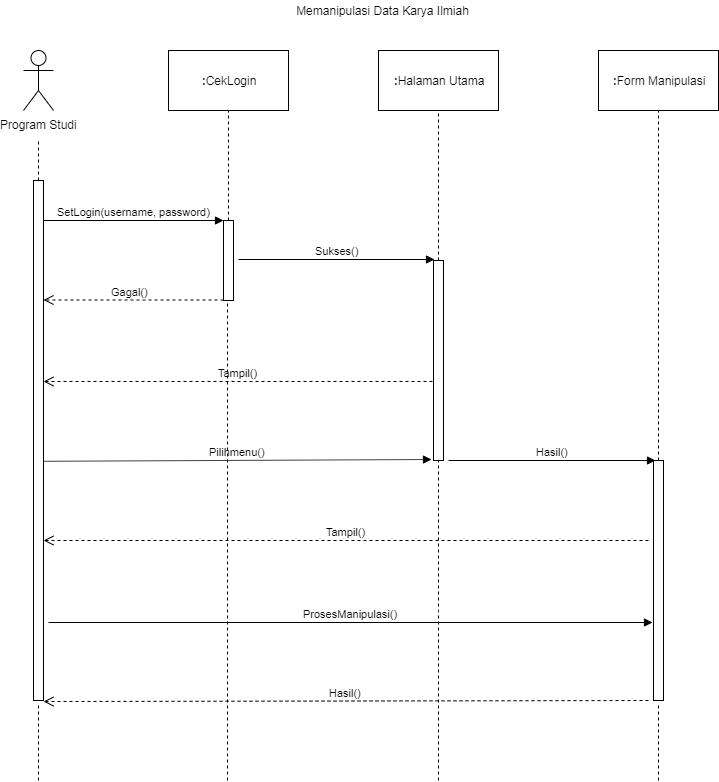

The diagram above was exported from draw.io. Its source (the exported page's mxGraphModel, read from the mxfile embedded in the PNG):
<mxGraphModel dx="1408" dy="748" grid="1" gridSize="10" guides="1" tooltips="1" connect="1" arrows="1" fold="1" page="1" pageScale="1" pageWidth="850" pageHeight="1100" math="0" shadow="0">
  <root>
    <mxCell id="0" />
    <mxCell id="1" parent="0" />
    <mxCell id="EBDLhi2jd2ONhYQCHEA2-1" value="" style="endArrow=none;dashed=1;html=1;" parent="1" source="EBDLhi2jd2ONhYQCHEA2-3" edge="1">
      <mxGeometry width="50" height="50" relative="1" as="geometry">
        <mxPoint x="80" y="280" as="sourcePoint" />
        <mxPoint x="80" y="160" as="targetPoint" />
      </mxGeometry>
    </mxCell>
    <mxCell id="EBDLhi2jd2ONhYQCHEA2-3" value="" style="html=1;points=[];perimeter=orthogonalPerimeter;" parent="1" vertex="1">
      <mxGeometry x="75" y="200" width="10" height="520" as="geometry" />
    </mxCell>
    <mxCell id="EBDLhi2jd2ONhYQCHEA2-4" value="Program Studi" style="shape=umlActor;verticalLabelPosition=bottom;labelBackgroundColor=#ffffff;verticalAlign=top;html=1;" parent="1" vertex="1">
      <mxGeometry x="65" y="70" width="30" height="60" as="geometry" />
    </mxCell>
    <mxCell id="EBDLhi2jd2ONhYQCHEA2-5" value="&lt;b&gt;:&lt;/b&gt;CekLogin" style="rounded=0;whiteSpace=wrap;html=1;" parent="1" vertex="1">
      <mxGeometry x="210" y="70" width="120" height="60" as="geometry" />
    </mxCell>
    <mxCell id="EBDLhi2jd2ONhYQCHEA2-6" value="&lt;b&gt;:&lt;/b&gt;Halaman Utama" style="rounded=0;whiteSpace=wrap;html=1;" parent="1" vertex="1">
      <mxGeometry x="420" y="70" width="120" height="60" as="geometry" />
    </mxCell>
    <mxCell id="EBDLhi2jd2ONhYQCHEA2-8" value="&lt;b&gt;:&lt;/b&gt;Form Manipulasi" style="rounded=0;whiteSpace=wrap;html=1;" parent="1" vertex="1">
      <mxGeometry x="640" y="70" width="120" height="60" as="geometry" />
    </mxCell>
    <mxCell id="EBDLhi2jd2ONhYQCHEA2-10" value="" style="endArrow=none;dashed=1;html=1;entryX=0.5;entryY=1;entryDx=0;entryDy=0;" parent="1" source="EBDLhi2jd2ONhYQCHEA2-13" target="EBDLhi2jd2ONhYQCHEA2-5" edge="1">
      <mxGeometry width="50" height="50" relative="1" as="geometry">
        <mxPoint x="270" y="280" as="sourcePoint" />
        <mxPoint x="290" y="160" as="targetPoint" />
      </mxGeometry>
    </mxCell>
    <mxCell id="EBDLhi2jd2ONhYQCHEA2-11" value="" style="endArrow=none;dashed=1;html=1;entryX=0.5;entryY=1;entryDx=0;entryDy=0;" parent="1" source="EBDLhi2jd2ONhYQCHEA2-14" target="EBDLhi2jd2ONhYQCHEA2-6" edge="1">
      <mxGeometry width="50" height="50" relative="1" as="geometry">
        <mxPoint x="480" y="320" as="sourcePoint" />
        <mxPoint x="520" y="160" as="targetPoint" />
      </mxGeometry>
    </mxCell>
    <mxCell id="EBDLhi2jd2ONhYQCHEA2-12" value="" style="endArrow=none;dashed=1;html=1;entryX=0.5;entryY=1;entryDx=0;entryDy=0;" parent="1" source="EBDLhi2jd2ONhYQCHEA2-15" target="EBDLhi2jd2ONhYQCHEA2-8" edge="1">
      <mxGeometry width="50" height="50" relative="1" as="geometry">
        <mxPoint x="700" y="360" as="sourcePoint" />
        <mxPoint x="720" y="140" as="targetPoint" />
      </mxGeometry>
    </mxCell>
    <mxCell id="EBDLhi2jd2ONhYQCHEA2-15" value="" style="html=1;points=[];perimeter=orthogonalPerimeter;" parent="1" vertex="1">
      <mxGeometry x="695" y="480" width="10" height="240" as="geometry" />
    </mxCell>
    <mxCell id="EBDLhi2jd2ONhYQCHEA2-21" value="Gagal()" style="html=1;verticalAlign=bottom;endArrow=open;dashed=1;endSize=8;" parent="1" target="EBDLhi2jd2ONhYQCHEA2-3" edge="1">
      <mxGeometry x="0.0405" relative="1" as="geometry">
        <mxPoint x="265" y="319.5" as="sourcePoint" />
        <mxPoint x="92" y="319.5" as="targetPoint" />
        <mxPoint as="offset" />
      </mxGeometry>
    </mxCell>
    <mxCell id="EBDLhi2jd2ONhYQCHEA2-22" value="Tampil()" style="html=1;verticalAlign=bottom;endArrow=open;dashed=1;endSize=8;exitX=-0.1;exitY=0.605;exitDx=0;exitDy=0;exitPerimeter=0;" parent="1" source="EBDLhi2jd2ONhYQCHEA2-14" target="EBDLhi2jd2ONhYQCHEA2-3" edge="1">
      <mxGeometry relative="1" as="geometry">
        <mxPoint x="475" y="439.5" as="sourcePoint" />
        <mxPoint x="395" y="439.5" as="targetPoint" />
      </mxGeometry>
    </mxCell>
    <mxCell id="EBDLhi2jd2ONhYQCHEA2-23" value="Pilihmenu()" style="html=1;verticalAlign=bottom;endArrow=block;entryX=-0.2;entryY=0.995;entryDx=0;entryDy=0;entryPerimeter=0;exitX=1;exitY=0.54;exitDx=0;exitDy=0;exitPerimeter=0;" parent="1" source="EBDLhi2jd2ONhYQCHEA2-3" target="EBDLhi2jd2ONhYQCHEA2-14" edge="1">
      <mxGeometry width="80" relative="1" as="geometry">
        <mxPoint x="90" y="520" as="sourcePoint" />
        <mxPoint x="170" y="520" as="targetPoint" />
      </mxGeometry>
    </mxCell>
    <mxCell id="EBDLhi2jd2ONhYQCHEA2-24" value="SetLogin(username, password)" style="html=1;verticalAlign=bottom;endArrow=block;entryX=0;entryY=0;entryDx=0;entryDy=0;entryPerimeter=0;" parent="1" source="EBDLhi2jd2ONhYQCHEA2-3" target="EBDLhi2jd2ONhYQCHEA2-13" edge="1">
      <mxGeometry width="80" relative="1" as="geometry">
        <mxPoint x="90" y="280" as="sourcePoint" />
        <mxPoint x="170" y="280" as="targetPoint" />
        <Array as="points" />
      </mxGeometry>
    </mxCell>
    <mxCell id="EBDLhi2jd2ONhYQCHEA2-25" value="Sukses()" style="html=1;verticalAlign=bottom;endArrow=block;entryX=0.1;entryY=-0.005;entryDx=0;entryDy=0;entryPerimeter=0;" parent="1" target="EBDLhi2jd2ONhYQCHEA2-14" edge="1">
      <mxGeometry width="80" relative="1" as="geometry">
        <mxPoint x="280" y="279" as="sourcePoint" />
        <mxPoint x="360" y="320" as="targetPoint" />
      </mxGeometry>
    </mxCell>
    <mxCell id="EBDLhi2jd2ONhYQCHEA2-13" value="" style="html=1;points=[];perimeter=orthogonalPerimeter;" parent="1" vertex="1">
      <mxGeometry x="265" y="240" width="10" height="80" as="geometry" />
    </mxCell>
    <mxCell id="EBDLhi2jd2ONhYQCHEA2-14" value="" style="html=1;points=[];perimeter=orthogonalPerimeter;" parent="1" vertex="1">
      <mxGeometry x="475" y="280" width="10" height="200" as="geometry" />
    </mxCell>
    <mxCell id="EBDLhi2jd2ONhYQCHEA2-29" value="Hasil()" style="html=1;verticalAlign=bottom;endArrow=block;entryX=0.2;entryY=0;entryDx=0;entryDy=0;entryPerimeter=0;" parent="1" target="EBDLhi2jd2ONhYQCHEA2-15" edge="1">
      <mxGeometry width="80" relative="1" as="geometry">
        <mxPoint x="490" y="480" as="sourcePoint" />
        <mxPoint x="570" y="480" as="targetPoint" />
      </mxGeometry>
    </mxCell>
    <mxCell id="EBDLhi2jd2ONhYQCHEA2-30" value="" style="endArrow=none;dashed=1;html=1;" parent="1" edge="1">
      <mxGeometry width="50" height="50" relative="1" as="geometry">
        <mxPoint x="269" y="800" as="sourcePoint" />
        <mxPoint x="269" y="320" as="targetPoint" />
      </mxGeometry>
    </mxCell>
    <mxCell id="EBDLhi2jd2ONhYQCHEA2-31" value="" style="endArrow=none;dashed=1;html=1;" parent="1" target="EBDLhi2jd2ONhYQCHEA2-14" edge="1">
      <mxGeometry width="50" height="50" relative="1" as="geometry">
        <mxPoint x="480" y="800" as="sourcePoint" />
        <mxPoint x="480" y="484" as="targetPoint" />
        <Array as="points">
          <mxPoint x="480" y="640" />
        </Array>
      </mxGeometry>
    </mxCell>
    <mxCell id="EBDLhi2jd2ONhYQCHEA2-32" value="Tampil()" style="html=1;verticalAlign=bottom;endArrow=open;dashed=1;endSize=8;" parent="1" target="EBDLhi2jd2ONhYQCHEA2-3" edge="1">
      <mxGeometry relative="1" as="geometry">
        <mxPoint x="690" y="560" as="sourcePoint" />
        <mxPoint x="610" y="560" as="targetPoint" />
      </mxGeometry>
    </mxCell>
    <mxCell id="EBDLhi2jd2ONhYQCHEA2-33" value="ProsesManipulasi()" style="html=1;verticalAlign=bottom;endArrow=block;entryX=-0.1;entryY=0.675;entryDx=0;entryDy=0;entryPerimeter=0;" parent="1" target="EBDLhi2jd2ONhYQCHEA2-15" edge="1">
      <mxGeometry width="80" relative="1" as="geometry">
        <mxPoint x="90" y="642" as="sourcePoint" />
        <mxPoint x="170" y="640" as="targetPoint" />
      </mxGeometry>
    </mxCell>
    <mxCell id="EBDLhi2jd2ONhYQCHEA2-34" value="Hasil()" style="html=1;verticalAlign=bottom;endArrow=open;dashed=1;endSize=8;entryX=1;entryY=1.002;entryDx=0;entryDy=0;entryPerimeter=0;" parent="1" target="EBDLhi2jd2ONhYQCHEA2-3" edge="1">
      <mxGeometry relative="1" as="geometry">
        <mxPoint x="690" y="720" as="sourcePoint" />
        <mxPoint x="610" y="720" as="targetPoint" />
      </mxGeometry>
    </mxCell>
    <mxCell id="EBDLhi2jd2ONhYQCHEA2-35" value="" style="endArrow=none;dashed=1;html=1;entryX=0.5;entryY=1.008;entryDx=0;entryDy=0;entryPerimeter=0;" parent="1" target="EBDLhi2jd2ONhYQCHEA2-3" edge="1">
      <mxGeometry width="50" height="50" relative="1" as="geometry">
        <mxPoint x="80" y="800" as="sourcePoint" />
        <mxPoint x="110" y="730" as="targetPoint" />
      </mxGeometry>
    </mxCell>
    <mxCell id="EBDLhi2jd2ONhYQCHEA2-36" value="" style="endArrow=none;dashed=1;html=1;entryX=0.5;entryY=1.013;entryDx=0;entryDy=0;entryPerimeter=0;" parent="1" target="EBDLhi2jd2ONhYQCHEA2-15" edge="1">
      <mxGeometry width="50" height="50" relative="1" as="geometry">
        <mxPoint x="700" y="800" as="sourcePoint" />
        <mxPoint x="710" y="750" as="targetPoint" />
      </mxGeometry>
    </mxCell>
    <mxCell id="y7LB9kT1sHZPDv9eJstE-1" value="Memanipulasi Data Karya Ilmiah" style="text;html=1;strokeColor=none;fillColor=none;align=center;verticalAlign=middle;whiteSpace=wrap;rounded=0;" vertex="1" parent="1">
      <mxGeometry x="232" y="20" width="385" height="20" as="geometry" />
    </mxCell>
  </root>
</mxGraphModel>